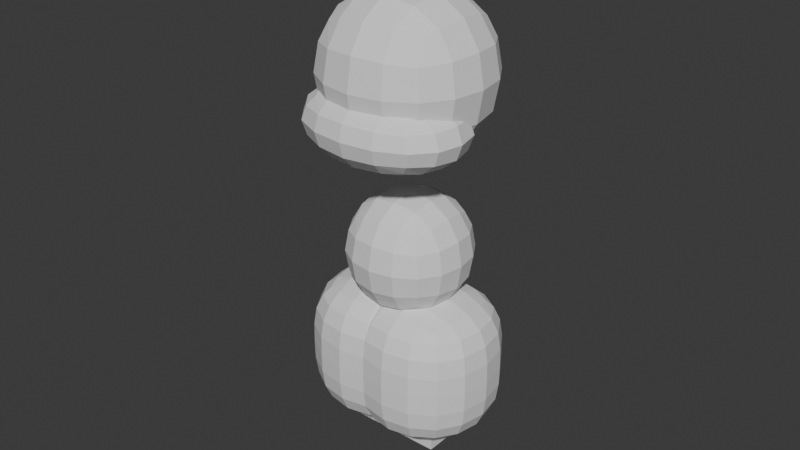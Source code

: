 # Source: blender_practice_4.blend  (saved by Blender 4.1.24; exported with 4.5.12 LTS)
import bpy
from mathutils import Matrix  # noqa: F401  (used for matrix-valued properties, if any)

bpy.ops.wm.read_factory_settings(use_empty=True)
scene = bpy.context.scene
scene.name = 'Scene'

# ---- collections
col_refimages = bpy.data.collections.new('refimages'); scene.collection.children.link(col_refimages)
col_bizo = bpy.data.collections.new('bizo'); scene.collection.children.link(col_bizo)

# ---- world
world_world = bpy.data.worlds.new('World'); scene.world = world_world
world_world.use_nodes = True; world_world.node_tree.nodes.clear()
_N = world_world.node_tree.nodes; _L = world_world.node_tree.links
n0 = _N.new('ShaderNodeOutputWorld'); n0.name = 'World Output'; n0.location = (300, 300)
n1 = _N.new('ShaderNodeBackground'); n1.name = 'Background'; n1.location = (10, 300)
n1.inputs[0].default_value = (0.05088, 0.05088, 0.05088, 1.0)
_L.new(n1.outputs[0], n0.inputs[0])
n0.is_active_output = True
world_world.color = (0.05088, 0.05088, 0.05088)
world_world.use_sun_shadow = False
world_world.sun_shadow_jitter_overblur = 0.0

# ---- meshes
me_cube_001 = bpy.data.meshes.new('Cube.001')
me_cube_001.from_pydata([(-0.157, -0.1546, -0.1546), (-0.157, -0.1546, 0.1546), (-0.157, 0.1546, -0.1546), (-0.157, 0.1546, 0.1546), (0.157, -0.1546, -0.1546), (0.157, -0.1546, 0.1546), (0.157, 0.1546, -0.1546), (0.157, 0.1546, 0.1546), (-0.1799, 0.09173, -0.1772), (-0.1914, -4.657e-09, -0.1885), (-0.1799, -0.09173, -0.1772), (-0.1799, -0.1772, -0.09173), (-0.1914, -0.1885, 9.313e-10), (-0.1799, -0.1772, 0.09173), (-0.1799, -0.09173, 0.1772), (-0.1914, -2.561e-09, 0.1885), (-0.1799, 0.09173, 0.1772), (-0.1799, 0.1772, 0.09173), (-0.1914, 0.1885, -4.424e-09), (-0.1799, 0.1772, -0.09173), (0.09316, 0.1772, -0.1772), (3.725e-09, 0.1885, -0.1885), (-0.09316, 0.1772, -0.1772), (-0.09316, 0.1772, 0.1772), (1.863e-09, 0.1885, 0.1885), (0.09316, 0.1772, 0.1772), (0.1799, 0.1772, 0.09173), (0.1914, 0.1885, -4.424e-09), (0.1799, 0.1772, -0.09173), (0.1799, -0.09173, -0.1772), (0.1914, -1.863e-09, -0.1885), (0.1799, 0.09173, -0.1772), (0.1799, 0.09173, 0.1772), (0.1914, 1.863e-09, 0.1885), (0.1799, -0.09173, 0.1772), (0.1799, -0.1772, 0.09173), (0.1914, -0.1885, -4.424e-09), (0.1799, -0.1772, -0.09173), (-0.09316, -0.1772, -0.1772), (-3.725e-09, -0.1885, -0.1885), (0.09316, -0.1772, -0.1772), (0.09316, -0.1772, 0.1772), (-1.863e-09, -0.1885, 0.1885), (-0.09316, -0.1772, 0.1772), (-0.2289, -0.09776, -0.09776), (-0.2455, -0.103, -2.794e-09), (-0.2289, -0.09776, 0.09776), (-0.2455, -3.725e-09, -0.103), (-0.2636, -9.313e-09, 3.725e-09), (-0.2455, -5.821e-09, 0.103), (-0.2289, 0.09776, -0.09776), (-0.2455, 0.103, 3.492e-09), (-0.2289, 0.09776, 0.09776), (-0.09928, 0.2254, -0.09776), (-0.1046, 0.2418, -2.794e-09), (-0.09928, 0.2254, 0.09776), (4.191e-09, 0.2418, -0.103), (0.0, 0.2596, 3.725e-09), (-1.397e-09, 0.2418, 0.103), (0.09928, 0.2254, -0.09776), (0.1046, 0.2418, 3.492e-09), (0.09928, 0.2254, 0.09776), (0.2289, 0.09776, -0.09776), (0.2455, 0.103, -2.794e-09), (0.2289, 0.09776, 0.09776), (0.2455, 0.0, -0.103), (0.2636, 3.725e-09, 3.725e-09), (0.2455, 4.191e-09, 0.103), (0.2289, -0.09776, -0.09776), (0.2455, -0.103, 3.492e-09), (0.2289, -0.09776, 0.09776), (0.09928, -0.2254, -0.09776), (0.1046, -0.2418, -2.794e-09), (0.09928, -0.2254, 0.09776), (-4.191e-09, -0.2418, -0.103), (0.0, -0.2596, 3.725e-09), (1.397e-09, -0.2418, 0.103), (-0.09928, -0.2254, -0.09776), (-0.1046, -0.2418, 4.889e-09), (-0.09928, -0.2254, 0.09776), (-0.09928, 0.09776, -0.2254), (-1.863e-09, 0.103, -0.2418), (0.09928, 0.09776, -0.2254), (-0.1046, 3.725e-09, -0.2418), (3.725e-09, 5.588e-09, -0.2596), (0.1046, 6.054e-09, -0.2418), (-0.09928, -0.09776, -0.2254), (3.725e-09, -0.103, -0.2418), (0.09928, -0.09776, -0.2254), (0.09928, 0.09776, 0.2254), (2.794e-09, 0.103, 0.2418), (-0.09928, 0.09776, 0.2254), (0.1046, 0.0, 0.2418), (-3.725e-09, 3.725e-09, 0.2596), (-0.1046, 3.725e-09, 0.2418), (0.09928, -0.09776, 0.2254), (-5.122e-09, -0.103, 0.2418), (-0.09928, -0.09776, 0.2254)], [], [(44, 45, 48, 47), (45, 46, 49, 48), (47, 48, 51, 50), (48, 49, 52, 51), (0, 11, 44, 10), (11, 12, 45, 44), (12, 13, 46, 45), (13, 1, 14, 46), (46, 14, 15, 49), (49, 15, 16, 52), (52, 16, 3, 17), (51, 52, 17, 18), (50, 51, 18, 19), (8, 50, 19, 2), (9, 47, 50, 8), (10, 44, 47, 9), (53, 54, 57, 56), (54, 55, 58, 57), (56, 57, 60, 59), (57, 58, 61, 60), (2, 19, 53, 22), (19, 18, 54, 53), (18, 17, 55, 54), (17, 3, 23, 55), (55, 23, 24, 58), (58, 24, 25, 61), (61, 25, 7, 26), (60, 61, 26, 27), (59, 60, 27, 28), (20, 59, 28, 6), (21, 56, 59, 20), (22, 53, 56, 21), (62, 63, 66, 65), (63, 64, 67, 66), (65, 66, 69, 68), (66, 67, 70, 69), (6, 28, 62, 31), (28, 27, 63, 62), (27, 26, 64, 63), (26, 7, 32, 64), (64, 32, 33, 67), (67, 33, 34, 70), (70, 34, 5, 35), (69, 70, 35, 36), (68, 69, 36, 37), (29, 68, 37, 4), (30, 65, 68, 29), (31, 62, 65, 30), (71, 72, 75, 74), (72, 73, 76, 75), (74, 75, 78, 77), (75, 76, 79, 78), (4, 37, 71, 40), (37, 36, 72, 71), (36, 35, 73, 72), (35, 5, 41, 73), (73, 41, 42, 76), (76, 42, 43, 79), (79, 43, 1, 13), (78, 79, 13, 12), (77, 78, 12, 11), (38, 77, 11, 0), (39, 74, 77, 38), (40, 71, 74, 39), (80, 81, 84, 83), (81, 82, 85, 84), (83, 84, 87, 86), (84, 85, 88, 87), (2, 22, 80, 8), (22, 21, 81, 80), (21, 20, 82, 81), (20, 6, 31, 82), (82, 31, 30, 85), (85, 30, 29, 88), (88, 29, 4, 40), (87, 88, 40, 39), (86, 87, 39, 38), (10, 86, 38, 0), (9, 83, 86, 10), (8, 80, 83, 9), (89, 90, 93, 92), (90, 91, 94, 93), (92, 93, 96, 95), (93, 94, 97, 96), (7, 25, 89, 32), (25, 24, 90, 89), (24, 23, 91, 90), (23, 3, 16, 91), (91, 16, 15, 94), (94, 15, 14, 97), (97, 14, 1, 43), (96, 97, 43, 42), (95, 96, 42, 41), (34, 95, 41, 5), (33, 92, 95, 34), (32, 89, 92, 33)])
_uv = me_cube_001.uv_layers.new(name='UVMap')
_uv.uv.foreach_set('vector', [0.4375, 0.0625, 0.5, 0.0625, 0.5, 0.125, 0.4375, 0.125, 0.5, 0.0625, 0.5625, 0.0625, 0.5625, 0.125, 0.5, 0.125, 0.4375, 0.125, 0.5, 0.125, 0.5, 0.1875, 0.4375, 0.1875, 0.5, 0.125, 0.5625, 0.125, 0.5625, 0.1875, 0.5, 0.1875, 0.375, 0.0, 0.4375, 0.0, 0.4375, 0.0625, 0.375, 0.0625, 0.4375, 0.0, 0.5, 0.0, 0.5, 0.0625, 0.4375, 0.0625, 0.5, 0.0, 0.5625, 0.0, 0.5625, 0.0625, 0.5, 0.0625, 0.5625, 0.0, 0.625, 0.0, 0.625, 0.0625, 0.5625, 0.0625, 0.5625, 0.0625, 0.625, 0.0625, 0.625, 0.125, 0.5625, 0.125, 0.5625, 0.125, 0.625, 0.125, 0.625, 0.1875, 0.5625, 0.1875, 0.5625, 0.1875, 0.625, 0.1875, 0.625, 0.25, 0.5625, 0.25, 0.5, 0.1875, 0.5625, 0.1875, 0.5625, 0.25, 0.5, 0.25, 0.4375, 0.1875, 0.5, 0.1875, 0.5, 0.25, 0.4375, 0.25, 0.375, 0.1875, 0.4375, 0.1875, 0.4375, 0.25, 0.375, 0.25, 0.375, 0.125, 0.4375, 0.125, 0.4375, 0.1875, 0.375, 0.1875, 0.375, 0.0625, 0.4375, 0.0625, 0.4375, 0.125, 0.375, 0.125, 0.4375, 0.3125, 0.5, 0.3125, 0.5, 0.375, 0.4375, 0.375, 0.5, 0.3125, 0.5625, 0.3125, 0.5625, 0.375, 0.5, 0.375, 0.4375, 0.375, 0.5, 0.375, 0.5, 0.4375, 0.4375, 0.4375, 0.5, 0.375, 0.5625, 0.375, 0.5625, 0.4375, 0.5, 0.4375, 0.375, 0.25, 0.4375, 0.25, 0.4375, 0.3125, 0.375, 0.3125, 0.4375, 0.25, 0.5, 0.25, 0.5, 0.3125, 0.4375, 0.3125, 0.5, 0.25, 0.5625, 0.25, 0.5625, 0.3125, 0.5, 0.3125, 0.5625, 0.25, 0.625, 0.25, 0.625, 0.3125, 0.5625, 0.3125, 0.5625, 0.3125, 0.625, 0.3125, 0.625, 0.375, 0.5625, 0.375, 0.5625, 0.375, 0.625, 0.375, 0.625, 0.4375, 0.5625, 0.4375, 0.5625, 0.4375, 0.625, 0.4375, 0.625, 0.5, 0.5625, 0.5, 0.5, 0.4375, 0.5625, 0.4375, 0.5625, 0.5, 0.5, 0.5, 0.4375, 0.4375, 0.5, 0.4375, 0.5, 0.5, 0.4375, 0.5, 0.375, 0.4375, 0.4375, 0.4375, 0.4375, 0.5, 0.375, 0.5, 0.375, 0.375, 0.4375, 0.375, 0.4375, 0.4375, 0.375, 0.4375, 0.375, 0.3125, 0.4375, 0.3125, 0.4375, 0.375, 0.375, 0.375, 0.4375, 0.5625, 0.5, 0.5625, 0.5, 0.625, 0.4375, 0.625, 0.5, 0.5625, 0.5625, 0.5625, 0.5625, 0.625, 0.5, 0.625, 0.4375, 0.625, 0.5, 0.625, 0.5, 0.6875, 0.4375, 0.6875, 0.5, 0.625, 0.5625, 0.625, 0.5625, 0.6875, 0.5, 0.6875, 0.375, 0.5, 0.4375, 0.5, 0.4375, 0.5625, 0.375, 0.5625, 0.4375, 0.5, 0.5, 0.5, 0.5, 0.5625, 0.4375, 0.5625, 0.5, 0.5, 0.5625, 0.5, 0.5625, 0.5625, 0.5, 0.5625, 0.5625, 0.5, 0.625, 0.5, 0.625, 0.5625, 0.5625, 0.5625, 0.5625, 0.5625, 0.625, 0.5625, 0.625, 0.625, 0.5625, 0.625, 0.5625, 0.625, 0.625, 0.625, 0.625, 0.6875, 0.5625, 0.6875, 0.5625, 0.6875, 0.625, 0.6875, 0.625, 0.75, 0.5625, 0.75, 0.5, 0.6875, 0.5625, 0.6875, 0.5625, 0.75, 0.5, 0.75, 0.4375, 0.6875, 0.5, 0.6875, 0.5, 0.75, 0.4375, 0.75, 0.375, 0.6875, 0.4375, 0.6875, 0.4375, 0.75, 0.375, 0.75, 0.375, 0.625, 0.4375, 0.625, 0.4375, 0.6875, 0.375, 0.6875, 0.375, 0.5625, 0.4375, 0.5625, 0.4375, 0.625, 0.375, 0.625, 0.4375, 0.8125, 0.5, 0.8125, 0.5, 0.875, 0.4375, 0.875, 0.5, 0.8125, 0.5625, 0.8125, 0.5625, 0.875, 0.5, 0.875, 0.4375, 0.875, 0.5, 0.875, 0.5, 0.9375, 0.4375, 0.9375, 0.5, 0.875, 0.5625, 0.875, 0.5625, 0.9375, 0.5, 0.9375, 0.375, 0.75, 0.4375, 0.75, 0.4375, 0.8125, 0.375, 0.8125, 0.4375, 0.75, 0.5, 0.75, 0.5, 0.8125, 0.4375, 0.8125, 0.5, 0.75, 0.5625, 0.75, 0.5625, 0.8125, 0.5, 0.8125, 0.5625, 0.75, 0.625, 0.75, 0.625, 0.8125, 0.5625, 0.8125, 0.5625, 0.8125, 0.625, 0.8125, 0.625, 0.875, 0.5625, 0.875, 0.5625, 0.875, 0.625, 0.875, 0.625, 0.9375, 0.5625, 0.9375, 0.5625, 0.9375, 0.625, 0.9375, 0.625, 1.0, 0.5625, 1.0, 0.5, 0.9375, 0.5625, 0.9375, 0.5625, 1.0, 0.5, 1.0, 0.4375, 0.9375, 0.5, 0.9375, 0.5, 1.0, 0.4375, 1.0, 0.375, 0.9375, 0.4375, 0.9375, 0.4375, 1.0, 0.375, 1.0, 0.375, 0.875, 0.4375, 0.875, 0.4375, 0.9375, 0.375, 0.9375, 0.375, 0.8125, 0.4375, 0.8125, 0.4375, 0.875, 0.375, 0.875, 0.1875, 0.5625, 0.25, 0.5625, 0.25, 0.625, 0.1875, 0.625, 0.25, 0.5625, 0.3125, 0.5625, 0.3125, 0.625, 0.25, 0.625, 0.1875, 0.625, 0.25, 0.625, 0.25, 0.6875, 0.1875, 0.6875, 0.25, 0.625, 0.3125, 0.625, 0.3125, 0.6875, 0.25, 0.6875, 0.125, 0.5, 0.1875, 0.5, 0.1875, 0.5625, 0.125, 0.5625, 0.1875, 0.5, 0.25, 0.5, 0.25, 0.5625, 0.1875, 0.5625, 0.25, 0.5, 0.3125, 0.5, 0.3125, 0.5625, 0.25, 0.5625, 0.3125, 0.5, 0.375, 0.5, 0.375, 0.5625, 0.3125, 0.5625, 0.3125, 0.5625, 0.375, 0.5625, 0.375, 0.625, 0.3125, 0.625, 0.3125, 0.625, 0.375, 0.625, 0.375, 0.6875, 0.3125, 0.6875, 0.3125, 0.6875, 0.375, 0.6875, 0.375, 0.75, 0.3125, 0.75, 0.25, 0.6875, 0.3125, 0.6875, 0.3125, 0.75, 0.25, 0.75, 0.1875, 0.6875, 0.25, 0.6875, 0.25, 0.75, 0.1875, 0.75, 0.125, 0.6875, 0.1875, 0.6875, 0.1875, 0.75, 0.125, 0.75, 0.125, 0.625, 0.1875, 0.625, 0.1875, 0.6875, 0.125, 0.6875, 0.125, 0.5625, 0.1875, 0.5625, 0.1875, 0.625, 0.125, 0.625, 0.6875, 0.5625, 0.75, 0.5625, 0.75, 0.625, 0.6875, 0.625, 0.75, 0.5625, 0.8125, 0.5625, 0.8125, 0.625, 0.75, 0.625, 0.6875, 0.625, 0.75, 0.625, 0.75, 0.6875, 0.6875, 0.6875, 0.75, 0.625, 0.8125, 0.625, 0.8125, 0.6875, 0.75, 0.6875, 0.625, 0.5, 0.6875, 0.5, 0.6875, 0.5625, 0.625, 0.5625, 0.6875, 0.5, 0.75, 0.5, 0.75, 0.5625, 0.6875, 0.5625, 0.75, 0.5, 0.8125, 0.5, 0.8125, 0.5625, 0.75, 0.5625, 0.8125, 0.5, 0.875, 0.5, 0.875, 0.5625, 0.8125, 0.5625, 0.8125, 0.5625, 0.875, 0.5625, 0.875, 0.625, 0.8125, 0.625, 0.8125, 0.625, 0.875, 0.625, 0.875, 0.6875, 0.8125, 0.6875, 0.8125, 0.6875, 0.875, 0.6875, 0.875, 0.75, 0.8125, 0.75, 0.75, 0.6875, 0.8125, 0.6875, 0.8125, 0.75, 0.75, 0.75, 0.6875, 0.6875, 0.75, 0.6875, 0.75, 0.75, 0.6875, 0.75, 0.625, 0.6875, 0.6875, 0.6875, 0.6875, 0.75, 0.625, 0.75, 0.625, 0.625, 0.6875, 0.625, 0.6875, 0.6875, 0.625, 0.6875, 0.625, 0.5625, 0.6875, 0.5625, 0.6875, 0.625, 0.625, 0.625])
me_cube_001.update()
me_cube_002 = bpy.data.meshes.new('Cube.002')
me_cube_002.from_pydata([(-0.2326, -0.2326, -0.2326), (-0.2326, -0.2326, 0.2326), (-0.2326, 0.2326, -0.2326), (-0.2326, 0.2326, 0.2326), (0.2326, -0.2326, -0.2326), (0.2326, -0.2326, 0.2326), (0.2326, 0.2326, -0.2326), (0.2326, 0.2326, 0.2326)], [], [(0, 1, 3, 2), (2, 3, 7, 6), (6, 7, 5, 4), (4, 5, 1, 0), (2, 6, 4, 0), (7, 3, 1, 5)])
_uv = me_cube_002.uv_layers.new(name='UVMap')
_uv.uv.foreach_set('vector', [0.375, 0.0, 0.625, 0.0, 0.625, 0.25, 0.375, 0.25, 0.375, 0.25, 0.625, 0.25, 0.625, 0.5, 0.375, 0.5, 0.375, 0.5, 0.625, 0.5, 0.625, 0.75, 0.375, 0.75, 0.375, 0.75, 0.625, 0.75, 0.625, 1.0, 0.375, 1.0, 0.125, 0.5, 0.375, 0.5, 0.375, 0.75, 0.125, 0.75, 0.625, 0.5, 0.875, 0.5, 0.875, 0.75, 0.625, 0.75])
me_cube_002.update()
me_cube = bpy.data.meshes.new('Cube')
me_cube.from_pydata([(-0.07725, -0.07725, 0.0), (-0.07725, -0.07725, 0.1545), (-0.07725, 0.07725, 0.0), (-0.07725, 0.07725, 0.1545), (0.07725, -0.07725, 0.0), (0.07725, -0.07725, 0.1545), (0.07725, 0.07725, 0.0), (0.07725, 0.07725, 0.1545)], [], [(0, 1, 3, 2), (2, 3, 7, 6), (6, 7, 5, 4), (4, 5, 1, 0), (2, 6, 4, 0), (7, 3, 1, 5)])
_uv = me_cube.uv_layers.new(name='UVMap')
_uv.uv.foreach_set('vector', [0.375, 0.0, 0.625, 0.0, 0.625, 0.25, 0.375, 0.25, 0.375, 0.25, 0.625, 0.25, 0.625, 0.5, 0.375, 0.5, 0.375, 0.5, 0.625, 0.5, 0.625, 0.75, 0.375, 0.75, 0.375, 0.75, 0.625, 0.75, 0.625, 1.0, 0.375, 1.0, 0.125, 0.5, 0.375, 0.5, 0.375, 0.75, 0.125, 0.75, 0.625, 0.5, 0.875, 0.5, 0.875, 0.75, 0.625, 0.75])
me_cube.update()
me_plane = bpy.data.meshes.new('Plane')
me_plane.from_pydata([(0.08546, 0.0, 0.5496), (0.6533, -1.004e-07, 0.7731), (0.05615, -1.004e-07, 0.7731), (0.08546, 0.0, 0.02576), (0.0, 0.0, 0.7914), (0.0, 0.0, 0.7914), (0.0, 0.0, 1.033)], [(5, 6), (4, 5), (2, 1), (0, 3)], [])
_uv = me_plane.uv_layers.new(name='UVMap')
_uv.uv.foreach_set('vector', [])
me_plane.update()
me_cube_003 = bpy.data.meshes.new('Cube.003')
me_cube_003.from_pydata([(-0.3197, -0.2374, -0.1507), (-0.3197, -0.2374, 0.1507), (-0.3197, 0.2374, -0.1507), (-0.3197, 0.2374, 0.1507), (0.3197, -0.2374, -0.1507), (0.3197, -0.2374, 0.1507), (0.3197, 0.2374, -0.1507), (0.3197, 0.2374, 0.1507)], [], [(0, 1, 3, 2), (2, 3, 7, 6), (6, 7, 5, 4), (4, 5, 1, 0), (2, 6, 4, 0), (7, 3, 1, 5)])
_uv = me_cube_003.uv_layers.new(name='UVMap')
_uv.uv.foreach_set('vector', [0.375, 0.0, 0.625, 0.0, 0.625, 0.25, 0.375, 0.25, 0.375, 0.25, 0.625, 0.25, 0.625, 0.5, 0.375, 0.5, 0.375, 0.5, 0.625, 0.5, 0.625, 0.75, 0.375, 0.75, 0.375, 0.75, 0.625, 0.75, 0.625, 1.0, 0.375, 1.0, 0.125, 0.5, 0.375, 0.5, 0.375, 0.75, 0.125, 0.75, 0.625, 0.5, 0.875, 0.5, 0.875, 0.75, 0.625, 0.75])
me_cube_003.update()

# ---- objects
ob_empty = bpy.data.objects.new('Empty', None)
ob_empty_001 = bpy.data.objects.new('Empty.001', None)
ob_empty_002 = bpy.data.objects.new('Empty.002', None)
ob_head = bpy.data.objects.new('Head', me_cube_001)
ob_body = bpy.data.objects.new('body', me_cube_002)
ob_feet = bpy.data.objects.new('feet', me_cube)
ob_limbs = bpy.data.objects.new('limbs', me_plane)
ob_head_001 = bpy.data.objects.new('Head.001', me_cube_003)

# ---- transforms, parenting, visibility, modifiers, constraints
ob_empty.location = (0.0, 3.294, 0.8391)
ob_empty.rotation_euler = (1.571, -0.0, -0.0)
ob_empty.scale = (0.6614, 0.6614, 0.6614)
ob_empty.empty_display_type = 'IMAGE'
ob_empty.empty_display_size = 5.0
ob_empty.use_empty_image_alpha = True
ob_empty.color = (1.0, 1.0, 1.0, 0.5138)
ob_empty_001.location = (-3.43, 0.0, 0.8391)
ob_empty_001.rotation_euler = (1.571, -0.0, 1.571)
ob_empty_001.scale = (0.6614, 0.6614, 0.6614)
ob_empty_001.empty_display_type = 'IMAGE'
ob_empty_001.empty_display_size = 5.0
ob_empty_001.use_empty_image_alpha = True
ob_empty_001.color = (1.0, 1.0, 1.0, 0.5138)
ob_empty_002.location = (0.0, 0.0, -2.172)
ob_empty_002.scale = (0.6614, 0.6614, 0.6614)
ob_empty_002.empty_display_type = 'IMAGE'
ob_empty_002.empty_display_size = 5.0
ob_empty_002.use_empty_image_alpha = True
ob_empty_002.color = (1.0, 1.0, 1.0, 0.5138)
ob_head.location = (0.0, 0.0, 1.219)
ob_body.location = (0.01099, 7.619e-08, 0.6518)
_m = ob_body.modifiers.new('Subdivision', 'SUBSURF')
_m.levels = 2
ob_feet.location = (0.08595, 0.0, 0.0)
_m = ob_feet.modifiers.new('Mirror', 'MIRROR')
_m.mirror_object = ob_head
ob_limbs.location = (0.0, 0.0, 0.0)
_m = ob_limbs.modifiers.new('Mirror', 'MIRROR')
_m = ob_limbs.modifiers.new('Skin', 'SKIN')
_m = ob_limbs.modifiers.new('Subdivision', 'SUBSURF')
ob_head_001.location = (0.0, -0.09613, 1.091)
_m = ob_head_001.modifiers.new('Subdivision', 'SUBSURF')
_m.levels = 2

# ---- collection membership
col_refimages.objects.link(ob_empty)
col_refimages.objects.link(ob_empty_001)
col_refimages.objects.link(ob_empty_002)
col_bizo.objects.link(ob_head)
col_bizo.objects.link(ob_body)
col_bizo.objects.link(ob_feet)
col_bizo.objects.link(ob_limbs)
col_bizo.objects.link(ob_head_001)

# ---- scene / render settings (as saved in the file)
scene.frame_start = 1; scene.frame_end = 250; scene.frame_set(1)
scene.render.engine = 'BLENDER_EEVEE_NEXT'
scene.cycles.sampling_pattern = 'TABULATED_SOBOL'
scene.eevee.ray_tracing_options.trace_max_roughness = 0.0
bpy.context.view_layer.update()

# ---- added for rendering (the .blend has no active camera and no usable light): camera, sun
cam_auto = bpy.data.cameras.new('AutoCamera')
cam_auto.lens = 50.0
cam_auto.sensor_width = 36.0
cam_auto.clip_end = 1000.0
ob_auto_camera = bpy.data.objects.new('AutoCamera', cam_auto)
scene.collection.objects.link(ob_auto_camera)
ob_auto_camera.location = (1.90621, -2.32445, 2.26421)
ob_auto_camera.rotation_euler = (1.09748, -7.21219e-08, 0.694738)
scene.camera = ob_auto_camera
light_auto_sun = bpy.data.lights.new('AutoSun', 'SUN')
light_auto_sun.energy = 3.0
light_auto_sun.angle = 0.0523599
ob_auto_sun = bpy.data.objects.new('AutoSun', light_auto_sun)
scene.collection.objects.link(ob_auto_sun)
ob_auto_sun.rotation_euler = (0.872665, 0.174533, 0.523599)
bpy.context.view_layer.update()
